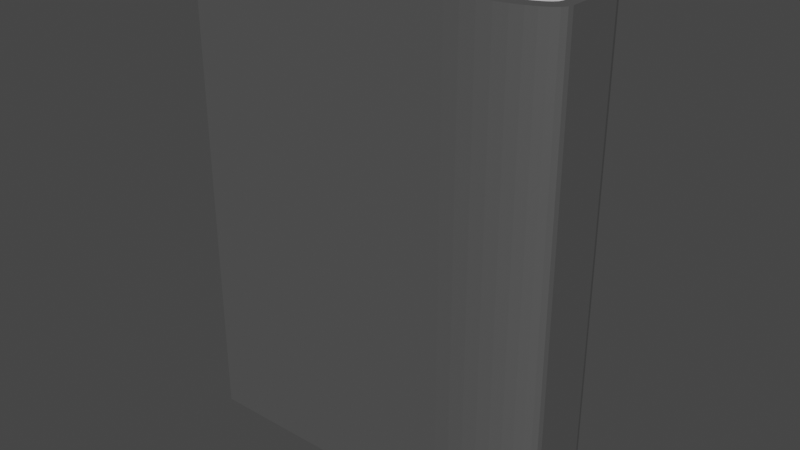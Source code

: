 # Source: book.blend  (saved by Blender 2.91.10; exported with 4.5.12 LTS)
import bpy
from mathutils import Matrix  # noqa: F401  (used for matrix-valued properties, if any)

bpy.ops.wm.read_factory_settings(use_empty=True)
scene = bpy.context.scene
scene.name = 'Scene'

# ---- collections
col_collection = bpy.data.collections.new('Collection'); scene.collection.children.link(col_collection)

# ---- materials (node trees are filled in below, after node groups)
mat_material_001 = bpy.data.materials.new('Material.001')
mat_material_001.alpha_threshold = 0.0
mat_material_001.use_transparent_shadow = False
mat_material_001.line_color = (0.0, 0.0, 0.0, 1.0)
mat_material_002 = bpy.data.materials.new('Material.002')
mat_material_002.use_transparent_shadow = False

# ---- material node trees
mat_material_001.use_nodes = True; mat_material_001.node_tree.nodes.clear()
_N = mat_material_001.node_tree.nodes; _L = mat_material_001.node_tree.links
n0 = _N.new('ShaderNodeOutputMaterial'); n0.name = 'Material Output'; n0.location = (300, 300)
n1 = _N.new('ShaderNodeBsdfPrincipled'); n1.name = 'Principled BSDF'; n1.location = (10, 300)
n1.distribution = 'GGX'
n1.subsurface_method = 'BURLEY'
n1.inputs[0].default_value = (0.09084, 0.09084, 0.09084, 1.0)
n1.inputs[2].default_value = 0.4
n1.inputs[3].default_value = 1.45
n1.inputs[27].default_value = (0.0, 0.0, 0.0, 1.0)
n1.inputs[28].default_value = 1.0
_L.new(n1.outputs[0], n0.inputs[0])
n0.is_active_output = True
mat_material_002.use_nodes = True; mat_material_002.node_tree.nodes.clear()
_N = mat_material_002.node_tree.nodes; _L = mat_material_002.node_tree.links
n0 = _N.new('ShaderNodeBsdfPrincipled'); n0.name = 'Principled BSDF'; n0.location = (10, 300)
n0.distribution = 'GGX'
n0.subsurface_method = 'BURLEY'
n0.inputs[3].default_value = 1.45
n0.inputs[27].default_value = (0.0, 0.0, 0.0, 1.0)
n0.inputs[28].default_value = 1.0
n1 = _N.new('ShaderNodeOutputMaterial'); n1.name = 'Material Output'; n1.location = (300, 300)
_L.new(n0.outputs[0], n1.inputs[0])
n1.is_active_output = True

# ---- world
world_world = bpy.data.worlds.new('World'); scene.world = world_world
world_world.use_nodes = True; world_world.node_tree.nodes.clear()
_N = world_world.node_tree.nodes; _L = world_world.node_tree.links
n0 = _N.new('ShaderNodeOutputWorld'); n0.name = 'World Output'; n0.location = (300, 300)
n1 = _N.new('ShaderNodeBackground'); n1.name = 'Background'; n1.location = (10, 300)
n1.inputs[0].default_value = (0.05088, 0.05088, 0.05088, 1.0)
_L.new(n1.outputs[0], n0.inputs[0])
n0.is_active_output = True
world_world.color = (0.05088, 0.05088, 0.05088)
world_world.use_sun_shadow = False
world_world.sun_shadow_jitter_overblur = 0.0

# ---- meshes
me_cube_001 = bpy.data.meshes.new('Cube.001')
me_cube_001.from_pydata([(-0.9333, -0.8, 1.0), (-0.9333, -0.8, -1.0), (-0.9333, 0.8, 1.0), (-0.9333, 0.8, -1.0), (0.4333, -0.8, -0.95), (0.9333, -0.4, -0.95), (0.5116, -0.7951, -0.95), (0.5878, -0.7804, -0.95), (0.6603, -0.7564, -0.95), (0.7272, -0.7236, -0.95), (0.7869, -0.6828, -0.95), (0.8378, -0.6351, -0.95), (0.8788, -0.5816, -0.95), (0.9089, -0.5236, -0.95), (0.9272, -0.4626, -0.95), (0.9333, 0.4, -0.95), (0.4333, 0.8, -0.95), (0.9272, 0.4626, -0.95), (0.9089, 0.5236, -0.95), (0.8788, 0.5816, -0.95), (0.8378, 0.6351, -0.95), (0.7869, 0.6828, -0.95), (0.7272, 0.7236, -0.95), (0.6603, 0.7564, -0.95), (0.5878, 0.7804, -0.95), (0.5116, 0.7951, -0.95), (0.9333, -0.4, 0.95), (0.4333, -0.8, 0.95), (0.9272, -0.4626, 0.95), (0.9089, -0.5236, 0.95), (0.8788, -0.5816, 0.95), (0.8378, -0.6351, 0.95), (0.7869, -0.6828, 0.95), (0.7272, -0.7236, 0.95), (0.6603, -0.7564, 0.95), (0.5878, -0.7804, 0.95), (0.5116, -0.7951, 0.95), (0.4333, 0.8, 0.95), (0.9333, 0.4, 0.95), (0.5116, 0.7951, 0.95), (0.5878, 0.7804, 0.95), (0.6603, 0.7564, 0.95), (0.7272, 0.7236, 0.95), (0.7869, 0.6828, 0.95), (0.8378, 0.6351, 0.95), (0.8788, 0.5816, 0.95), (0.9089, 0.5236, 0.95), (0.9272, 0.4626, 0.95), (-1.0, 1.0, 1.0), (-1.0, 1.0, -1.0), (-1.0, -1.0, 1.0), (-1.0, -1.0, -1.0), (0.5, -1.0, 1.0), (1.0, -0.5, 1.0), (0.5782, -0.9938, 1.0), (0.6545, -0.9755, 1.0), (0.727, -0.9455, 1.0), (0.7939, -0.9045, 1.0), (0.8536, -0.8536, 1.0), (0.9045, -0.7939, 1.0), (0.9455, -0.727, 1.0), (0.9755, -0.6545, 1.0), (0.9938, -0.5782, 1.0), (1.0, -0.5, -1.0), (0.5, -1.0, -1.0), (0.9938, -0.5782, -1.0), (0.9755, -0.6545, -1.0), (0.9455, -0.727, -1.0), (0.9045, -0.7939, -1.0), (0.8536, -0.8536, -1.0), (0.7939, -0.9045, -1.0), (0.727, -0.9455, -1.0), (0.6545, -0.9755, -1.0), (0.5782, -0.9938, -1.0), (1.0, 0.5, 1.0), (0.5, 1.0, 1.0), (0.9938, 0.5782, 1.0), (0.9755, 0.6545, 1.0), (0.9455, 0.727, 1.0), (0.9045, 0.7939, 1.0), (0.8536, 0.8536, 1.0), (0.7939, 0.9045, 1.0), (0.727, 0.9455, 1.0), (0.6545, 0.9755, 1.0), (0.5782, 0.9938, 1.0), (0.5, 1.0, -1.0), (1.0, 0.5, -1.0), (0.5782, 0.9938, -1.0), (0.6545, 0.9755, -1.0), (0.727, 0.9455, -1.0), (0.7939, 0.9045, -1.0), (0.8536, 0.8536, -1.0), (0.9045, 0.7939, -1.0), (0.9455, 0.727, -1.0), (0.9755, 0.6545, -1.0), (0.9938, 0.5782, -1.0), (-1.0, 0.8, 0.95), (0.8788, 0.5816, 1.0), (-1.0, -0.8, 0.95), (0.8378, 0.6351, 1.0), (-1.0, -0.8, 1.0), (0.4333, -0.8, 1.0), (0.7869, 0.6828, 1.0), (0.5116, -0.7951, 1.0), (0.7272, 0.7236, 1.0), (0.5878, -0.7804, 1.0), (0.6603, 0.7564, 1.0), (0.6603, -0.7564, 1.0), (0.5878, 0.7804, 1.0), (0.7272, -0.7236, 1.0), (0.5116, 0.7951, 1.0), (0.7869, -0.6828, 1.0), (0.8378, -0.6351, 1.0), (0.4333, 0.8, 1.0), (0.9333, 0.4, 1.0), (0.8788, -0.5816, 1.0), (0.9333, -0.4, 1.0), (0.9089, -0.5236, 1.0), (-1.0, 0.8, 1.0), (0.9272, -0.4626, 1.0), (0.9272, 0.4626, 1.0), (0.9089, 0.5236, 1.0), (0.4333, -0.8, -1.0), (0.8788, 0.5816, -1.0), (0.8378, 0.6351, -1.0), (-1.0, -0.8, -1.0), (-1.0, -0.8, -0.95), (-1.0, 0.8, -0.95), (0.7869, 0.6828, -1.0), (0.7272, 0.7236, -1.0), (0.5116, -0.7951, -1.0), (0.6603, 0.7564, -1.0), (0.5878, -0.7804, -1.0), (0.5878, 0.7804, -1.0), (0.6603, -0.7564, -1.0), (0.5116, 0.7951, -1.0), (0.7272, -0.7236, -1.0), (0.4333, 0.8, -1.0), (0.7869, -0.6828, -1.0), (0.9333, 0.4, -1.0), (0.9333, -0.4, -1.0), (0.8378, -0.6351, -1.0), (-1.0, 0.8, -1.0), (0.8788, -0.5816, -1.0), (0.9089, -0.5236, -1.0), (0.9272, -0.4626, -1.0), (0.9272, 0.4626, -1.0), (0.9089, 0.5236, -1.0), (-0.9333, 0.8, -0.9977), (-0.9333, 0.8, -0.95), (-0.9333, 0.8, 0.95), (-0.9333, -0.8, -0.95), (-0.9333, -0.8, 0.95), (-0.9333, -0.8, 0.9977)], [], [(64, 52, 50, 51), (52, 64, 73, 54), (54, 73, 72, 55), (55, 72, 71, 56), (56, 71, 70, 57), (57, 70, 69, 58), (58, 69, 68, 59), (59, 68, 67, 60), (60, 67, 66, 61), (61, 66, 65, 62), (62, 65, 63, 53), (49, 48, 75, 85), (74, 86, 95, 76), (76, 95, 94, 77), (77, 94, 93, 78), (78, 93, 92, 79), (79, 92, 91, 80), (80, 91, 90, 81), (81, 90, 89, 82), (82, 89, 88, 83), (83, 88, 87, 84), (84, 87, 85, 75), (86, 74, 53, 63), (36, 27, 101, 103), (35, 36, 103, 105), (34, 35, 105, 107), (33, 34, 107, 109), (32, 33, 109, 111), (31, 32, 111, 112), (30, 31, 112, 115), (29, 30, 115, 117), (28, 29, 117, 119), (26, 28, 119, 116), (47, 38, 114, 120), (46, 47, 120, 121), (45, 46, 121, 97), (44, 45, 97, 99), (102, 43, 44, 99), (104, 42, 43, 102), (106, 41, 42, 104), (108, 40, 41, 106), (110, 39, 40, 108), (113, 37, 39, 110), (38, 26, 116, 114), (4, 6, 130, 122), (6, 7, 132, 130), (132, 7, 8, 134), (134, 8, 9, 136), (136, 9, 10, 138), (138, 10, 11, 141), (141, 11, 12, 143), (143, 12, 13, 144), (144, 13, 14, 145), (145, 14, 5, 140), (139, 15, 17, 146), (146, 17, 18, 147), (147, 18, 19, 123), (123, 19, 20, 124), (124, 20, 21, 128), (128, 21, 22, 129), (129, 22, 23, 131), (131, 23, 24, 133), (133, 24, 25, 135), (135, 25, 16, 137), (5, 15, 139, 140), (150, 149, 151, 152), (149, 150, 96, 127), (98, 152, 151, 126), (29, 28, 26, 38, 47, 46, 45, 44, 43, 42, 41, 40, 39, 37, 150, 152, 27, 36, 35, 34, 33, 32, 31, 30), (101, 27, 152, 153, 0), (98, 100, 0, 153, 152), (150, 37, 113, 2), (2, 118, 96, 150), (101, 0, 100, 50, 52, 54, 55, 56, 57, 58, 59, 60, 61, 62, 53, 74, 76, 77, 78, 79, 80, 81, 82, 83, 84, 75, 48, 118, 2, 113, 110, 108, 106, 104, 102, 99, 97, 121, 120, 114, 116, 119, 117, 115, 112, 111, 109, 107, 105, 103), (151, 4, 122, 1), (125, 126, 151, 1), (18, 17, 15, 5, 14, 13, 12, 11, 10, 9, 8, 7, 6, 4, 151, 149, 16, 25, 24, 23, 22, 21, 20, 19), (137, 16, 149, 148, 3), (127, 142, 3, 148, 149), (3, 142, 49, 85, 87, 88, 89, 90, 91, 92, 93, 94, 95, 86, 63, 65, 66, 67, 68, 69, 70, 71, 72, 73, 64, 51, 125, 1, 122, 130, 132, 134, 136, 138, 141, 143, 144, 145, 140, 139, 146, 147, 123, 124, 128, 129, 131, 133, 135, 137), (51, 50, 100, 98, 126, 125), (118, 48, 49, 142, 127, 96)])
me_cube_001.polygons.foreach_set('material_index', [0, 0, 0, 0, 0, 0, 0, 0, 0, 0, 0, 0, 0, 0, 0, 0, 0, 0, 0, 0, 0, 0, 0, 0, 0, 0, 0, 0, 0, 0, 0, 0, 0, 0, 0, 0, 0, 0, 0, 0, 0, 0, 0, 0, 0, 0, 0, 0, 0, 0, 0, 0, 0, 0, 0, 0, 0, 0, 0, 0, 0, 0, 0, 0, 0, 1, 0, 0, 1, 0, 0, 0, 0, 0, 0, 0, 1, 0, 0, 0, 0, 0])
_uv = me_cube_001.uv_layers.new(name='UVMap')
_uv.uv.foreach_set('vector', [0.375, 0.8125, 0.625, 0.8125, 0.625, 1.0, 0.375, 1.0, 0.625, 0.8125, 0.375, 0.8125, 0.3574, 0.7849, 0.6426, 0.7849, 0.6426, 0.7849, 0.3574, 0.7849, 0.3606, 0.7778, 0.6394, 0.7778, 0.6394, 0.7778, 0.3606, 0.7778, 0.3636, 0.7705, 0.6364, 0.7705, 0.6364, 0.7705, 0.3636, 0.7705, 0.3664, 0.7632, 0.6336, 0.7632, 0.6336, 0.7632, 0.3664, 0.7632, 0.3689, 0.7439, 0.6311, 0.7439, 0.6311, 0.7439, 0.3689, 0.7439, 0.371, 0.7242, 0.629, 0.7242, 0.629, 0.7242, 0.371, 0.7242, 0.3727, 0.7159, 0.6273, 0.7159, 0.6273, 0.7159, 0.3727, 0.7159, 0.374, 0.7068, 0.626, 0.7068, 0.626, 0.7068, 0.374, 0.7068, 0.3747, 0.6973, 0.6253, 0.6973, 0.6253, 0.6973, 0.3747, 0.6973, 0.375, 0.6875, 0.625, 0.6875, 0.375, 0.25, 0.625, 0.25, 0.625, 0.4375, 0.375, 0.4375, 0.625, 0.5625, 0.375, 0.5625, 0.3747, 0.5527, 0.6253, 0.5527, 0.6253, 0.5527, 0.3747, 0.5527, 0.374, 0.5432, 0.626, 0.5432, 0.626, 0.5432, 0.374, 0.5432, 0.3728, 0.5341, 0.6272, 0.5341, 0.6272, 0.5341, 0.3728, 0.5341, 0.3711, 0.5258, 0.6289, 0.5258, 0.6289, 0.5258, 0.3711, 0.5258, 0.3689, 0.5061, 0.6311, 0.5061, 0.6311, 0.5061, 0.3689, 0.5061, 0.3664, 0.4868, 0.6336, 0.4868, 0.6336, 0.4868, 0.3664, 0.4868, 0.3636, 0.4795, 0.6364, 0.4795, 0.6364, 0.4795, 0.3636, 0.4795, 0.3606, 0.4722, 0.6394, 0.4722, 0.6394, 0.4722, 0.3606, 0.4722, 0.3574, 0.4651, 0.6426, 0.4651, 0.6426, 0.4651, 0.3574, 0.4651, 0.375, 0.4375, 0.625, 0.4375, 0.375, 0.5625, 0.625, 0.5625, 0.625, 0.6875, 0.375, 0.6875, 0.3574, 0.7849, 0.375, 0.8125, 0.3813, 0.8125, 0.3646, 0.7849, 0.3606, 0.7778, 0.3574, 0.7849, 0.3646, 0.7849, 0.3676, 0.7778, 0.3636, 0.7705, 0.3606, 0.7778, 0.3676, 0.7778, 0.3704, 0.7705, 0.3664, 0.7632, 0.3636, 0.7705, 0.3704, 0.7705, 0.3731, 0.7632, 0.3689, 0.7439, 0.3664, 0.7632, 0.3731, 0.7632, 0.3755, 0.7439, 0.371, 0.7242, 0.3689, 0.7439, 0.3755, 0.7439, 0.3775, 0.7242, 0.3727, 0.7159, 0.371, 0.7242, 0.3775, 0.7242, 0.3791, 0.7159, 0.374, 0.7068, 0.3727, 0.7159, 0.3791, 0.7159, 0.3803, 0.7068, 0.3747, 0.6973, 0.374, 0.7068, 0.3803, 0.7068, 0.381, 0.6973, 0.375, 0.6875, 0.3747, 0.6973, 0.381, 0.6973, 0.3813, 0.6875, 0.3747, 0.5527, 0.375, 0.5625, 0.3813, 0.5625, 0.381, 0.5527, 0.374, 0.5432, 0.3747, 0.5527, 0.381, 0.5527, 0.3803, 0.5432, 0.3728, 0.5341, 0.374, 0.5432, 0.3803, 0.5432, 0.3791, 0.5341, 0.3711, 0.5258, 0.3728, 0.5341, 0.3791, 0.5341, 0.3775, 0.5258, 0.3755, 0.5061, 0.3689, 0.5061, 0.3711, 0.5258, 0.3775, 0.5258, 0.3731, 0.4868, 0.3664, 0.4868, 0.3689, 0.5061, 0.3755, 0.5061, 0.3705, 0.4795, 0.3636, 0.4795, 0.3664, 0.4868, 0.3731, 0.4868, 0.3676, 0.4722, 0.3606, 0.4722, 0.3636, 0.4795, 0.3705, 0.4795, 0.3646, 0.4651, 0.3574, 0.4651, 0.3606, 0.4722, 0.3676, 0.4722, 0.3813, 0.4375, 0.375, 0.4375, 0.3574, 0.4651, 0.3646, 0.4651, 0.375, 0.5625, 0.375, 0.6875, 0.3813, 0.6875, 0.3813, 0.5625, 0.625, 0.8125, 0.6426, 0.7849, 0.6354, 0.7849, 0.6187, 0.8125, 0.6426, 0.7849, 0.6394, 0.7778, 0.6324, 0.7778, 0.6354, 0.7849, 0.6324, 0.7778, 0.6394, 0.7778, 0.6364, 0.7705, 0.6296, 0.7705, 0.6296, 0.7705, 0.6364, 0.7705, 0.6336, 0.7632, 0.6269, 0.7632, 0.6269, 0.7632, 0.6336, 0.7632, 0.6311, 0.7439, 0.6245, 0.7439, 0.6245, 0.7439, 0.6311, 0.7439, 0.629, 0.7242, 0.6225, 0.7242, 0.6225, 0.7242, 0.629, 0.7242, 0.6273, 0.7159, 0.6209, 0.7159, 0.6209, 0.7159, 0.6273, 0.7159, 0.626, 0.7068, 0.6197, 0.7068, 0.6197, 0.7068, 0.626, 0.7068, 0.6253, 0.6973, 0.619, 0.6973, 0.619, 0.6973, 0.6253, 0.6973, 0.625, 0.6875, 0.6187, 0.6875, 0.6187, 0.5625, 0.625, 0.5625, 0.6253, 0.5527, 0.619, 0.5527, 0.619, 0.5527, 0.6253, 0.5527, 0.626, 0.5432, 0.6197, 0.5432, 0.6197, 0.5432, 0.626, 0.5432, 0.6272, 0.5341, 0.6209, 0.5341, 0.6209, 0.5341, 0.6272, 0.5341, 0.6289, 0.5258, 0.6225, 0.5258, 0.6225, 0.5258, 0.6289, 0.5258, 0.6311, 0.5061, 0.6245, 0.5061, 0.6245, 0.5061, 0.6311, 0.5061, 0.6336, 0.4868, 0.6269, 0.4868, 0.6269, 0.4868, 0.6336, 0.4868, 0.6364, 0.4795, 0.6295, 0.4795, 0.6295, 0.4795, 0.6364, 0.4795, 0.6394, 0.4722, 0.6324, 0.4722, 0.6324, 0.4722, 0.6394, 0.4722, 0.6426, 0.4651, 0.6354, 0.4651, 0.6354, 0.4651, 0.6426, 0.4651, 0.625, 0.4375, 0.6187, 0.4375, 0.625, 0.6875, 0.625, 0.5625, 0.6187, 0.5625, 0.6187, 0.6875, 0.6187, 0.0, 0.3813, 0.0, 0.3813, 0.25, 0.6187, 0.25, 0.3813, 1.0, 0.6187, 1.0, 0.6188, 0.9917, 0.3812, 0.9917, 0.6187, 0.2583, 0.6187, 0.25, 0.3813, 0.25, 0.3812, 0.2583, 0.374, 0.7068, 0.3747, 0.6973, 0.375, 0.6875, 0.375, 0.5625, 0.3747, 0.5527, 0.374, 0.5432, 0.3728, 0.5341, 0.3711, 0.5258, 0.3689, 0.5061, 0.3664, 0.4868, 0.3636, 0.4795, 0.3606, 0.4722, 0.3574, 0.4651, 0.3125, 0.5, 0.1417, 0.5, 0.1417, 0.75, 0.3125, 0.75, 0.3574, 0.7849, 0.3606, 0.7778, 0.3636, 0.7705, 0.3664, 0.7632, 0.3689, 0.7439, 0.371, 0.7242, 0.3727, 0.7159, 0.3813, 0.8125, 0.375, 0.8125, 0.375, 0.9833, 0.381, 0.9833, 0.3812, 0.9833, 0.375, 0.9917, 0.3812, 0.9917, 0.3812, 0.9833, 0.381, 0.9833, 0.375, 0.9833, 0.375, 0.2667, 0.375, 0.4375, 0.3813, 0.4375, 0.3813, 0.2667, 0.3813, 0.2667, 0.3813, 0.2583, 0.375, 0.2583, 0.375, 0.2667, 0.6887, 0.7321, 0.8663, 0.7253, 0.875, 0.725, 0.875, 0.75, 0.6875, 0.75, 0.6426, 0.7849, 0.6394, 0.7778, 0.6364, 0.7705, 0.6336, 0.7632, 0.6311, 0.7439, 0.629, 0.7242, 0.6273, 0.7159, 0.626, 0.7068, 0.6253, 0.6973, 0.625, 0.6875, 0.625, 0.5625, 0.6253, 0.5527, 0.626, 0.5432, 0.6272, 0.5341, 0.6289, 0.5258, 0.6311, 0.5061, 0.6336, 0.4868, 0.6364, 0.4795, 0.6394, 0.4722, 0.6426, 0.4651, 0.6875, 0.5, 0.875, 0.5, 0.875, 0.525, 0.8663, 0.5247, 0.6887, 0.5179, 0.6754, 0.5148, 0.6635, 0.514, 0.6548, 0.5174, 0.6486, 0.5245, 0.6438, 0.5335, 0.64, 0.5424, 0.6369, 0.5506, 0.6345, 0.5586, 0.633, 0.5665, 0.6325, 0.5745, 0.6325, 0.6755, 0.633, 0.6835, 0.6345, 0.6914, 0.6369, 0.6994, 0.64, 0.7076, 0.6438, 0.7165, 0.6486, 0.7255, 0.6549, 0.7326, 0.6636, 0.736, 0.6754, 0.7352, 0.625, 0.9833, 0.625, 0.8125, 0.6187, 0.8125, 0.6187, 0.9833, 0.6187, 0.9917, 0.625, 0.9917, 0.625, 0.9833, 0.6187, 0.9833, 0.626, 0.5432, 0.6253, 0.5527, 0.625, 0.5625, 0.625, 0.6875, 0.6253, 0.6973, 0.626, 0.7068, 0.6273, 0.7159, 0.629, 0.7242, 0.6311, 0.7439, 0.6336, 0.7632, 0.6364, 0.7705, 0.6394, 0.7778, 0.6426, 0.7849, 0.6875, 0.75, 0.8583, 0.75, 0.8583, 0.5, 0.6875, 0.5, 0.6426, 0.4651, 0.6394, 0.4722, 0.6364, 0.4795, 0.6336, 0.4868, 0.6311, 0.5061, 0.6289, 0.5258, 0.6272, 0.5341, 0.6187, 0.4375, 0.625, 0.4375, 0.625, 0.2667, 0.619, 0.2667, 0.6187, 0.2667, 0.625, 0.2583, 0.6187, 0.2583, 0.6187, 0.2667, 0.619, 0.2667, 0.625, 0.2667, 0.1337, 0.5247, 0.125, 0.525, 0.125, 0.5, 0.3125, 0.5, 0.3574, 0.4651, 0.3606, 0.4722, 0.3636, 0.4795, 0.3664, 0.4868, 0.3689, 0.5061, 0.3711, 0.5258, 0.3728, 0.5341, 0.374, 0.5432, 0.3747, 0.5527, 0.375, 0.5625, 0.375, 0.6875, 0.3747, 0.6973, 0.374, 0.7068, 0.3727, 0.7159, 0.371, 0.7242, 0.3689, 0.7439, 0.3664, 0.7632, 0.3636, 0.7705, 0.3606, 0.7778, 0.3574, 0.7849, 0.3125, 0.75, 0.125, 0.75, 0.125, 0.725, 0.1337, 0.7253, 0.3113, 0.7321, 0.3246, 0.7352, 0.3364, 0.736, 0.3451, 0.7326, 0.3514, 0.7255, 0.3562, 0.7165, 0.36, 0.7076, 0.3631, 0.6994, 0.3655, 0.6914, 0.367, 0.6835, 0.3675, 0.6755, 0.3675, 0.5745, 0.367, 0.5665, 0.3655, 0.5586, 0.3631, 0.5506, 0.36, 0.5424, 0.3562, 0.5335, 0.3514, 0.5245, 0.3452, 0.5174, 0.3365, 0.514, 0.3246, 0.5148, 0.3113, 0.5179, 0.375, 0.0, 0.625, 0.0, 0.625, 0.025, 0.6187, 0.025, 0.3812, 0.025, 0.375, 0.025, 0.625, 0.225, 0.625, 0.25, 0.375, 0.25, 0.375, 0.225, 0.3812, 0.225, 0.6187, 0.225])
me_cube_001.materials.append(mat_material_001)
me_cube_001.materials.append(mat_material_002)
me_cube_001.use_remesh_preserve_volume = False
me_cube_001.use_remesh_preserve_attributes = False
me_cube_001.use_mirror_vertex_groups = False
me_cube_001.update()

# ---- objects
ob_book = bpy.data.objects.new('book', me_cube_001)

# ---- transforms, parenting, visibility, modifiers, constraints
ob_book.location = (0.0, 0.0, 0.0)
ob_book.scale = (0.75, 0.25, 1.0)
ob_book.lock_rotations_4d = False
ob_book.empty_display_type = 'ARROWS'
ob_book.lineart.crease_threshold = 0.0

# ---- collection membership
col_collection.objects.link(ob_book)

# ---- scene / render settings (as saved in the file)
scene.frame_start = 1; scene.frame_end = 250; scene.frame_set(1)
scene.render.engine = 'BLENDER_EEVEE_NEXT'
scene.cycles.use_denoising = False
scene.cycles.samples = 128
scene.cycles.sampling_pattern = 'TABULATED_SOBOL'
scene.cycles.use_adaptive_sampling = False
scene.cycles.use_light_tree = False
scene.view_settings.view_transform = 'Filmic'
bpy.context.view_layer.update()

# ---- added for rendering (the .blend has no active camera and no usable light): camera, sun
cam_auto = bpy.data.cameras.new('AutoCamera')
cam_auto.lens = 50.0
cam_auto.sensor_width = 36.0
cam_auto.clip_end = 1000.0
ob_auto_camera = bpy.data.objects.new('AutoCamera', cam_auto)
scene.collection.objects.link(ob_auto_camera)
ob_auto_camera.location = (2.35887, -2.83064, 1.8871)
ob_auto_camera.rotation_euler = (1.09748, -7.21219e-08, 0.694738)
scene.camera = ob_auto_camera
light_auto_sun = bpy.data.lights.new('AutoSun', 'SUN')
light_auto_sun.energy = 3.0
light_auto_sun.angle = 0.0523599
ob_auto_sun = bpy.data.objects.new('AutoSun', light_auto_sun)
scene.collection.objects.link(ob_auto_sun)
ob_auto_sun.rotation_euler = (0.872665, 0.174533, 0.523599)
bpy.context.view_layer.update()

